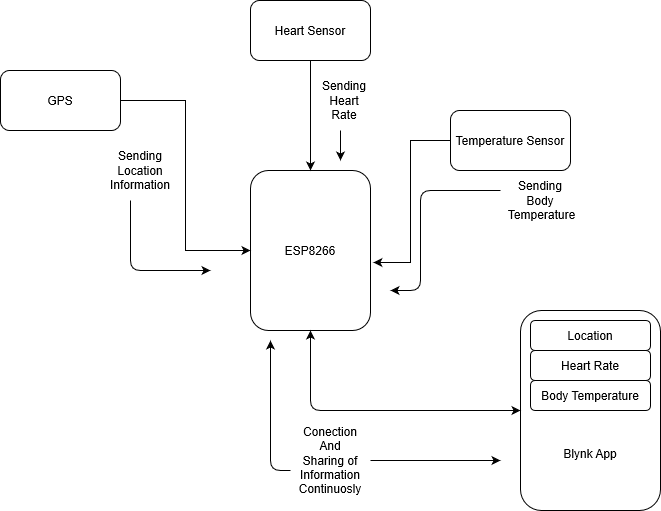

The diagram above was exported from draw.io. Its source (the exported page's mxGraphModel, read from the mxfile embedded in the PNG):
<mxGraphModel grid="1" shadow="0" math="0" pageHeight="1169" pageWidth="827" pageScale="1" page="1" fold="1" arrows="1" connect="1" tooltips="1" guides="1" gridSize="10" dy="584" dx="1027">
  <root>
    <mxCell id="WIyWlLk6GJQsqaUBKTNV-0" />
    <mxCell id="WIyWlLk6GJQsqaUBKTNV-1" parent="WIyWlLk6GJQsqaUBKTNV-0" />
    <object id="_DFfcJIHCtMDedcM5Qa7-1" label="ESP8266">
      <mxCell parent="WIyWlLk6GJQsqaUBKTNV-1" style="rounded=1;whiteSpace=wrap;html=1;" vertex="1">
        <mxGeometry as="geometry" height="160" width="120" y="200" x="320" />
      </mxCell>
    </object>
    <mxCell id="_DFfcJIHCtMDedcM5Qa7-8" source="_DFfcJIHCtMDedcM5Qa7-2" parent="WIyWlLk6GJQsqaUBKTNV-1" edge="1" target="_DFfcJIHCtMDedcM5Qa7-1" style="edgeStyle=orthogonalEdgeStyle;rounded=0;orthogonalLoop=1;jettySize=auto;html=1;entryX=0;entryY=0.5;entryDx=0;entryDy=0;">
      <mxGeometry as="geometry" relative="1" />
    </mxCell>
    <mxCell id="_DFfcJIHCtMDedcM5Qa7-2" value="GPS" parent="WIyWlLk6GJQsqaUBKTNV-1" style="rounded=1;whiteSpace=wrap;html=1;" vertex="1">
      <mxGeometry as="geometry" height="60" width="120" y="100" x="70" />
    </mxCell>
    <mxCell id="_DFfcJIHCtMDedcM5Qa7-7" source="_DFfcJIHCtMDedcM5Qa7-3" parent="WIyWlLk6GJQsqaUBKTNV-1" edge="1" target="_DFfcJIHCtMDedcM5Qa7-1" style="edgeStyle=orthogonalEdgeStyle;rounded=0;orthogonalLoop=1;jettySize=auto;html=1;">
      <mxGeometry as="geometry" relative="1" />
    </mxCell>
    <mxCell id="_DFfcJIHCtMDedcM5Qa7-3" value="Heart Sensor" parent="WIyWlLk6GJQsqaUBKTNV-1" style="rounded=1;whiteSpace=wrap;html=1;" vertex="1">
      <mxGeometry as="geometry" height="60" width="120" y="30" x="320" />
    </mxCell>
    <mxCell id="_DFfcJIHCtMDedcM5Qa7-6" source="_DFfcJIHCtMDedcM5Qa7-4" parent="WIyWlLk6GJQsqaUBKTNV-1" edge="1" target="_DFfcJIHCtMDedcM5Qa7-1" style="edgeStyle=orthogonalEdgeStyle;rounded=0;orthogonalLoop=1;jettySize=auto;html=1;entryX=1.024;entryY=0.575;entryDx=0;entryDy=0;entryPerimeter=0;">
      <mxGeometry as="geometry" relative="1" />
    </mxCell>
    <mxCell id="_DFfcJIHCtMDedcM5Qa7-4" value="Temperature Sensor" parent="WIyWlLk6GJQsqaUBKTNV-1" style="rounded=1;whiteSpace=wrap;html=1;" vertex="1">
      <mxGeometry as="geometry" height="60" width="120" y="140" x="520" />
    </mxCell>
    <mxCell id="_DFfcJIHCtMDedcM5Qa7-9" value="&lt;br&gt;&lt;br&gt;&lt;br&gt;&lt;br&gt;&lt;br&gt;&lt;br&gt;Blynk App" parent="WIyWlLk6GJQsqaUBKTNV-1" style="rounded=1;whiteSpace=wrap;html=1;" vertex="1">
      <mxGeometry as="geometry" height="200" width="140" y="340" x="590" />
    </mxCell>
    <mxCell id="_DFfcJIHCtMDedcM5Qa7-14" source="_DFfcJIHCtMDedcM5Qa7-1" value="" parent="WIyWlLk6GJQsqaUBKTNV-1" edge="1" target="_DFfcJIHCtMDedcM5Qa7-9" style="endArrow=classic;startArrow=classic;html=1;entryX=0;entryY=0.5;entryDx=0;entryDy=0;exitX=0.5;exitY=1;exitDx=0;exitDy=0;">
      <mxGeometry as="geometry" relative="1" height="50" width="50">
        <mxPoint as="sourcePoint" y="380" x="350" />
        <mxPoint as="targetPoint" y="330" x="400" />
        <Array as="points">
          <mxPoint y="440" x="380" />
        </Array>
      </mxGeometry>
    </mxCell>
    <mxCell id="_DFfcJIHCtMDedcM5Qa7-15" value="Sending Location Information&lt;br&gt;" parent="WIyWlLk6GJQsqaUBKTNV-1" style="text;html=1;strokeColor=none;fillColor=none;align=center;verticalAlign=middle;whiteSpace=wrap;rounded=0;" vertex="1">
      <mxGeometry as="geometry" height="20" width="40" y="190" x="190" />
    </mxCell>
    <mxCell id="_DFfcJIHCtMDedcM5Qa7-19" value="" parent="WIyWlLk6GJQsqaUBKTNV-1" edge="1" style="endArrow=classic;html=1;">
      <mxGeometry as="geometry" relative="1" height="50" width="50">
        <mxPoint as="sourcePoint" y="230" x="200" />
        <mxPoint as="targetPoint" y="300" x="280" />
        <Array as="points">
          <mxPoint y="300" x="200" />
        </Array>
      </mxGeometry>
    </mxCell>
    <mxCell id="_DFfcJIHCtMDedcM5Qa7-20" value="Sending Heart Rate" parent="WIyWlLk6GJQsqaUBKTNV-1" style="text;html=1;strokeColor=none;fillColor=none;align=center;verticalAlign=middle;whiteSpace=wrap;rounded=0;" vertex="1">
      <mxGeometry as="geometry" height="20" width="40" y="120" x="394" />
    </mxCell>
    <mxCell id="_DFfcJIHCtMDedcM5Qa7-21" value="" parent="WIyWlLk6GJQsqaUBKTNV-1" edge="1" style="endArrow=classic;html=1;">
      <mxGeometry as="geometry" relative="1" height="50" width="50">
        <mxPoint as="sourcePoint" y="160" x="410" />
        <mxPoint as="targetPoint" y="190" x="410" />
      </mxGeometry>
    </mxCell>
    <mxCell id="_DFfcJIHCtMDedcM5Qa7-22" value="Sending Body&lt;br&gt;&amp;nbsp;Temperature" parent="WIyWlLk6GJQsqaUBKTNV-1" style="text;html=1;strokeColor=none;fillColor=none;align=center;verticalAlign=middle;whiteSpace=wrap;rounded=0;" vertex="1">
      <mxGeometry as="geometry" height="20" width="40" y="220" x="590" />
    </mxCell>
    <mxCell id="_DFfcJIHCtMDedcM5Qa7-23" value="" parent="WIyWlLk6GJQsqaUBKTNV-1" edge="1" style="endArrow=classic;html=1;">
      <mxGeometry as="geometry" relative="1" height="50" width="50">
        <mxPoint as="sourcePoint" y="220" x="570" />
        <mxPoint as="targetPoint" y="320" x="460" />
        <Array as="points">
          <mxPoint y="220" x="490" />
          <mxPoint y="320" x="490" />
        </Array>
      </mxGeometry>
    </mxCell>
    <mxCell id="_DFfcJIHCtMDedcM5Qa7-24" value="Conection And Sharing of Information Continuosly&lt;br&gt;" parent="WIyWlLk6GJQsqaUBKTNV-1" style="text;html=1;strokeColor=none;fillColor=none;align=center;verticalAlign=middle;whiteSpace=wrap;rounded=0;" vertex="1">
      <mxGeometry as="geometry" height="20" width="40" y="480" x="380" />
    </mxCell>
    <mxCell id="_DFfcJIHCtMDedcM5Qa7-26" value="" parent="WIyWlLk6GJQsqaUBKTNV-1" edge="1" style="endArrow=classic;html=1;">
      <mxGeometry as="geometry" relative="1" height="50" width="50">
        <mxPoint as="sourcePoint" y="490" x="440" />
        <mxPoint as="targetPoint" y="490" x="570" />
      </mxGeometry>
    </mxCell>
    <mxCell id="_DFfcJIHCtMDedcM5Qa7-27" value="" parent="WIyWlLk6GJQsqaUBKTNV-1" edge="1" style="endArrow=classic;html=1;">
      <mxGeometry as="geometry" relative="1" height="50" width="50">
        <mxPoint as="sourcePoint" y="500" x="360" />
        <mxPoint as="targetPoint" y="370" x="340" />
        <Array as="points">
          <mxPoint y="500" x="340" />
        </Array>
      </mxGeometry>
    </mxCell>
    <mxCell id="_DFfcJIHCtMDedcM5Qa7-28" value="Location" parent="WIyWlLk6GJQsqaUBKTNV-1" style="rounded=1;whiteSpace=wrap;html=1;" vertex="1">
      <mxGeometry as="geometry" height="30" width="120" y="350" x="600" />
    </mxCell>
    <mxCell id="_DFfcJIHCtMDedcM5Qa7-29" value="Heart Rate" parent="WIyWlLk6GJQsqaUBKTNV-1" style="rounded=1;whiteSpace=wrap;html=1;" vertex="1">
      <mxGeometry as="geometry" height="30" width="120" y="380" x="600" />
    </mxCell>
    <mxCell id="_DFfcJIHCtMDedcM5Qa7-30" value="Body Temperature" parent="WIyWlLk6GJQsqaUBKTNV-1" style="rounded=1;whiteSpace=wrap;html=1;" vertex="1">
      <mxGeometry as="geometry" height="30" width="120" y="410" x="600" />
    </mxCell>
  </root>
</mxGraphModel>